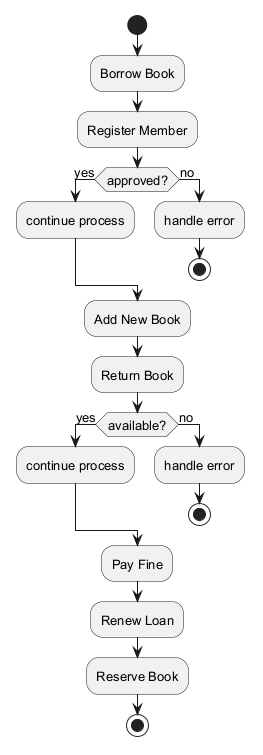

The diagram above was rendered by PlantUML. Its source (embedded in the PNG):
@startuml
skinparam backgroundColor #FFFFFF
skinparam classBackgroundColor #E8F4FA
skinparam classBorderColor #2C7DA0
skinparam defaultFontSize 13
start
:Borrow Book;
:Register Member;
if (approved?) then (yes)
:continue process;
else (no)
:handle error;
stop
endif
:Add New Book;
:Return Book;
if (available?) then (yes)
:continue process;
else (no)
:handle error;
stop
endif
:Pay Fine;
:Renew Loan;
:Reserve Book;
stop
@enduml